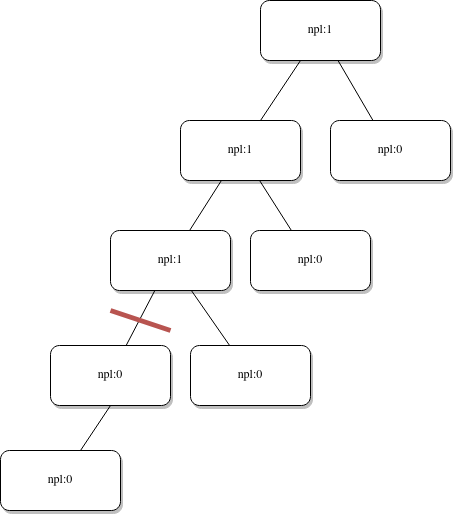

The diagram above was exported from draw.io. Its source (the exported page's mxGraphModel, read from the mxfile embedded in the PNG):
<mxGraphModel dx="1430" dy="545" grid="1" gridSize="10" guides="1" tooltips="1" connect="1" arrows="1" fold="1" page="1" pageScale="1" pageWidth="1100" pageHeight="850" background="none" math="0" shadow="0">
  <root>
    <mxCell id="0" />
    <mxCell id="1" parent="0" />
    <mxCell id="62893188c0fa7362-1" value="npl:1" style="whiteSpace=wrap;html=1;rounded=1;shadow=1;labelBackgroundColor=none;strokeWidth=1;fontFamily=Verdana;fontSize=12;align=center;" parent="1" vertex="1">
      <mxGeometry x="610" y="50" width="120" height="60" as="geometry" />
    </mxCell>
    <mxCell id="62893188c0fa7362-2" value="npl:1" style="whiteSpace=wrap;html=1;rounded=1;shadow=1;labelBackgroundColor=none;strokeWidth=1;fontFamily=Verdana;fontSize=12;align=center;" parent="1" vertex="1">
      <mxGeometry x="530" y="170" width="120" height="60" as="geometry" />
    </mxCell>
    <mxCell id="62893188c0fa7362-3" value="npl:0" style="whiteSpace=wrap;html=1;rounded=1;shadow=1;labelBackgroundColor=none;strokeWidth=1;fontFamily=Verdana;fontSize=12;align=center;" parent="1" vertex="1">
      <mxGeometry x="680" y="170" width="120" height="60" as="geometry" />
    </mxCell>
    <mxCell id="62893188c0fa7362-4" value="" style="rounded=0;html=1;labelBackgroundColor=none;startArrow=none;startFill=0;startSize=5;endArrow=none;endFill=0;endSize=5;jettySize=auto;orthogonalLoop=1;strokeWidth=1;fontFamily=Verdana;fontSize=12" parent="1" source="62893188c0fa7362-1" target="62893188c0fa7362-3" edge="1">
      <mxGeometry x="-0.3002" y="13" relative="1" as="geometry">
        <mxPoint as="offset" />
      </mxGeometry>
    </mxCell>
    <mxCell id="62893188c0fa7362-5" value="" style="rounded=0;html=1;labelBackgroundColor=none;startArrow=none;startFill=0;startSize=5;endArrow=none;endFill=0;endSize=5;jettySize=auto;orthogonalLoop=1;strokeWidth=1;fontFamily=Verdana;fontSize=12" parent="1" source="62893188c0fa7362-1" target="62893188c0fa7362-2" edge="1">
      <mxGeometry x="-0.359" y="-11" relative="1" as="geometry">
        <mxPoint as="offset" />
      </mxGeometry>
    </mxCell>
    <mxCell id="62893188c0fa7362-8" value="npl:1" style="whiteSpace=wrap;html=1;rounded=1;shadow=1;labelBackgroundColor=none;strokeWidth=1;fontFamily=Verdana;fontSize=12;align=center;" parent="1" vertex="1">
      <mxGeometry x="460" y="280" width="120" height="60" as="geometry" />
    </mxCell>
    <mxCell id="62893188c0fa7362-9" value="npl:0" style="whiteSpace=wrap;html=1;rounded=1;shadow=1;labelBackgroundColor=none;strokeWidth=1;fontFamily=Verdana;fontSize=12;align=center;" parent="1" vertex="1">
      <mxGeometry x="600" y="280" width="120" height="60" as="geometry" />
    </mxCell>
    <mxCell id="62893188c0fa7362-12" value="npl:0" style="whiteSpace=wrap;html=1;rounded=1;shadow=1;labelBackgroundColor=none;strokeWidth=1;fontFamily=Verdana;fontSize=12;align=center;" parent="1" vertex="1">
      <mxGeometry x="400" y="395" width="120" height="60" as="geometry" />
    </mxCell>
    <mxCell id="62893188c0fa7362-13" value="npl:0" style="whiteSpace=wrap;html=1;rounded=1;shadow=1;labelBackgroundColor=none;strokeWidth=1;fontFamily=Verdana;fontSize=12;align=center;" parent="1" vertex="1">
      <mxGeometry x="540" y="395" width="120" height="60" as="geometry" />
    </mxCell>
    <mxCell id="62893188c0fa7362-14" value="" style="rounded=0;html=1;labelBackgroundColor=none;startArrow=none;startFill=0;startSize=5;endArrow=none;endFill=0;endSize=5;jettySize=auto;orthogonalLoop=1;strokeWidth=1;fontFamily=Verdana;fontSize=12" parent="1" source="62893188c0fa7362-2" target="62893188c0fa7362-8" edge="1">
      <mxGeometry x="-0.2" y="-14" relative="1" as="geometry">
        <mxPoint as="offset" />
      </mxGeometry>
    </mxCell>
    <mxCell id="62893188c0fa7362-15" value="" style="rounded=0;html=1;labelBackgroundColor=none;startArrow=none;startFill=0;startSize=5;endArrow=none;endFill=0;endSize=5;jettySize=auto;orthogonalLoop=1;strokeWidth=1;fontFamily=Verdana;fontSize=12" parent="1" source="62893188c0fa7362-2" target="62893188c0fa7362-9" edge="1">
      <mxGeometry x="-0.2" y="14" relative="1" as="geometry">
        <mxPoint as="offset" />
      </mxGeometry>
    </mxCell>
    <mxCell id="62893188c0fa7362-18" value="" style="rounded=0;html=1;labelBackgroundColor=none;startArrow=none;startFill=0;startSize=5;endArrow=none;endFill=0;endSize=5;jettySize=auto;orthogonalLoop=1;strokeWidth=1;fontFamily=Verdana;fontSize=12" parent="1" source="62893188c0fa7362-8" target="62893188c0fa7362-12" edge="1">
      <mxGeometry x="-0.2168" y="-14" relative="1" as="geometry">
        <mxPoint as="offset" />
      </mxGeometry>
    </mxCell>
    <mxCell id="62893188c0fa7362-19" value="" style="rounded=0;html=1;labelBackgroundColor=none;startArrow=none;startFill=0;startSize=5;endArrow=none;endFill=0;endSize=5;jettySize=auto;orthogonalLoop=1;strokeWidth=1;fontFamily=Verdana;fontSize=12" parent="1" source="62893188c0fa7362-8" target="62893188c0fa7362-13" edge="1">
      <mxGeometry x="-0.2842" y="12" relative="1" as="geometry">
        <mxPoint as="offset" />
      </mxGeometry>
    </mxCell>
    <mxCell id="6l0Gi1Z2VC78xbX-dxiV-1" value="npl:0" style="whiteSpace=wrap;html=1;rounded=1;shadow=1;labelBackgroundColor=none;strokeWidth=1;fontFamily=Verdana;fontSize=12;align=center;" vertex="1" parent="1">
      <mxGeometry x="350" y="500" width="120" height="60" as="geometry" />
    </mxCell>
    <mxCell id="6l0Gi1Z2VC78xbX-dxiV-6" value="" style="rounded=0;html=1;labelBackgroundColor=none;startArrow=none;startFill=0;startSize=5;endArrow=none;endFill=0;endSize=5;jettySize=auto;orthogonalLoop=1;strokeWidth=1;fontFamily=Verdana;fontSize=12;exitX=0.5;exitY=1;exitDx=0;exitDy=0;" edge="1" parent="1" source="62893188c0fa7362-12" target="6l0Gi1Z2VC78xbX-dxiV-1">
      <mxGeometry x="-0.2842" y="12" relative="1" as="geometry">
        <mxPoint as="offset" />
        <mxPoint x="550" y="455" as="sourcePoint" />
        <mxPoint x="588" y="510" as="targetPoint" />
      </mxGeometry>
    </mxCell>
    <mxCell id="6l0Gi1Z2VC78xbX-dxiV-7" value="" style="endArrow=none;html=1;rounded=0;fillColor=#f8cecc;strokeColor=#b85450;strokeWidth=5;" edge="1" parent="1">
      <mxGeometry width="50" height="50" relative="1" as="geometry">
        <mxPoint x="460" y="360" as="sourcePoint" />
        <mxPoint x="520" y="380" as="targetPoint" />
      </mxGeometry>
    </mxCell>
  </root>
</mxGraphModel>